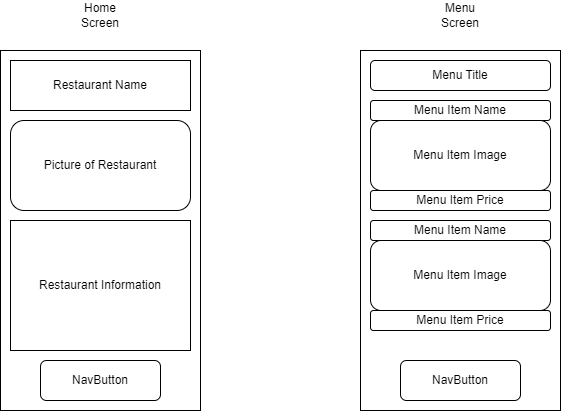

The diagram above was exported from draw.io. Its source (the exported page's mxGraphModel, read from the mxfile embedded in the PNG):
<mxGraphModel dx="676" dy="988" grid="1" gridSize="10" guides="1" tooltips="1" connect="1" arrows="1" fold="1" page="1" pageScale="1" pageWidth="850" pageHeight="1100" math="0" shadow="0">
  <root>
    <mxCell id="0" />
    <mxCell id="1" parent="0" />
    <mxCell id="YMujp7dQ3fialq0N8Vj1-1" value="" style="rounded=0;whiteSpace=wrap;html=1;" vertex="1" parent="1">
      <mxGeometry x="40" y="240" width="200" height="360" as="geometry" />
    </mxCell>
    <mxCell id="YMujp7dQ3fialq0N8Vj1-2" value="" style="rounded=0;whiteSpace=wrap;html=1;" vertex="1" parent="1">
      <mxGeometry x="400" y="240" width="200" height="360" as="geometry" />
    </mxCell>
    <mxCell id="YMujp7dQ3fialq0N8Vj1-3" value="Home Screen" style="text;html=1;strokeColor=none;fillColor=none;align=center;verticalAlign=middle;whiteSpace=wrap;rounded=0;" vertex="1" parent="1">
      <mxGeometry x="110" y="190" width="60" height="30" as="geometry" />
    </mxCell>
    <mxCell id="YMujp7dQ3fialq0N8Vj1-4" value="Menu Screen" style="text;html=1;strokeColor=none;fillColor=none;align=center;verticalAlign=middle;whiteSpace=wrap;rounded=0;" vertex="1" parent="1">
      <mxGeometry x="470" y="190" width="60" height="30" as="geometry" />
    </mxCell>
    <mxCell id="YMujp7dQ3fialq0N8Vj1-5" value="Restaurant Name" style="rounded=0;whiteSpace=wrap;html=1;" vertex="1" parent="1">
      <mxGeometry x="50" y="250" width="180" height="50" as="geometry" />
    </mxCell>
    <mxCell id="YMujp7dQ3fialq0N8Vj1-7" value="Picture of Restaurant" style="rounded=1;whiteSpace=wrap;html=1;" vertex="1" parent="1">
      <mxGeometry x="50" y="310" width="180" height="90" as="geometry" />
    </mxCell>
    <mxCell id="YMujp7dQ3fialq0N8Vj1-9" value="Restaurant Information" style="rounded=0;whiteSpace=wrap;html=1;" vertex="1" parent="1">
      <mxGeometry x="50" y="410" width="180" height="130" as="geometry" />
    </mxCell>
    <mxCell id="YMujp7dQ3fialq0N8Vj1-10" value="NavButton" style="rounded=1;whiteSpace=wrap;html=1;" vertex="1" parent="1">
      <mxGeometry x="80" y="550" width="120" height="40" as="geometry" />
    </mxCell>
    <mxCell id="YMujp7dQ3fialq0N8Vj1-12" value="Menu Title" style="rounded=1;whiteSpace=wrap;html=1;" vertex="1" parent="1">
      <mxGeometry x="410" y="250" width="180" height="30" as="geometry" />
    </mxCell>
    <mxCell id="YMujp7dQ3fialq0N8Vj1-13" value="Menu Item Name" style="rounded=1;whiteSpace=wrap;html=1;" vertex="1" parent="1">
      <mxGeometry x="410" y="290" width="180" height="20" as="geometry" />
    </mxCell>
    <mxCell id="YMujp7dQ3fialq0N8Vj1-14" value="Menu Item Image" style="rounded=1;whiteSpace=wrap;html=1;" vertex="1" parent="1">
      <mxGeometry x="410" y="310" width="180" height="70" as="geometry" />
    </mxCell>
    <mxCell id="YMujp7dQ3fialq0N8Vj1-15" value="Menu Item Price" style="rounded=1;whiteSpace=wrap;html=1;" vertex="1" parent="1">
      <mxGeometry x="410" y="380" width="180" height="20" as="geometry" />
    </mxCell>
    <mxCell id="YMujp7dQ3fialq0N8Vj1-16" value="Menu Item Name" style="rounded=1;whiteSpace=wrap;html=1;" vertex="1" parent="1">
      <mxGeometry x="410" y="410" width="180" height="20" as="geometry" />
    </mxCell>
    <mxCell id="YMujp7dQ3fialq0N8Vj1-17" value="Menu Item Image" style="rounded=1;whiteSpace=wrap;html=1;" vertex="1" parent="1">
      <mxGeometry x="410" y="430" width="180" height="70" as="geometry" />
    </mxCell>
    <mxCell id="YMujp7dQ3fialq0N8Vj1-18" value="Menu Item Price" style="rounded=1;whiteSpace=wrap;html=1;" vertex="1" parent="1">
      <mxGeometry x="410" y="500" width="180" height="20" as="geometry" />
    </mxCell>
    <mxCell id="YMujp7dQ3fialq0N8Vj1-19" value="NavButton" style="rounded=1;whiteSpace=wrap;html=1;" vertex="1" parent="1">
      <mxGeometry x="440" y="550" width="120" height="40" as="geometry" />
    </mxCell>
  </root>
</mxGraphModel>